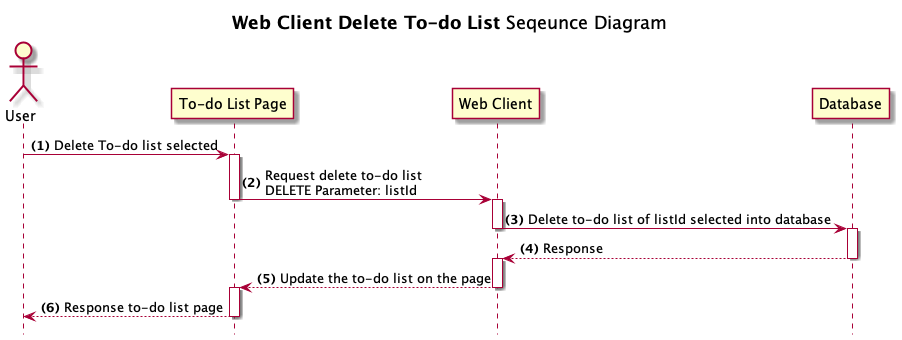

The diagram above was rendered by PlantUML. Its source (embedded in the PNG):
@startuml Web Client Delete To-do List
title **Web Client Delete To-do List** Seqeunce Diagram
hide footbox
Actor User
autonumber "<b>(0)"
User -> "To-do List Page" ++: Delete To-do list selected
"To-do List Page" -> "Web Client" --++: Request delete to-do list \nDELETE Parameter: listId
"Web Client" -> "Database" --++: Delete to-do list of listId selected into database
"Database" --> "Web Client" --++: Response 
"Web Client" --> "To-do List Page" --++: Update the to-do list on the page
"To-do List Page" --> "User" --: Response to-do list page
@enduml